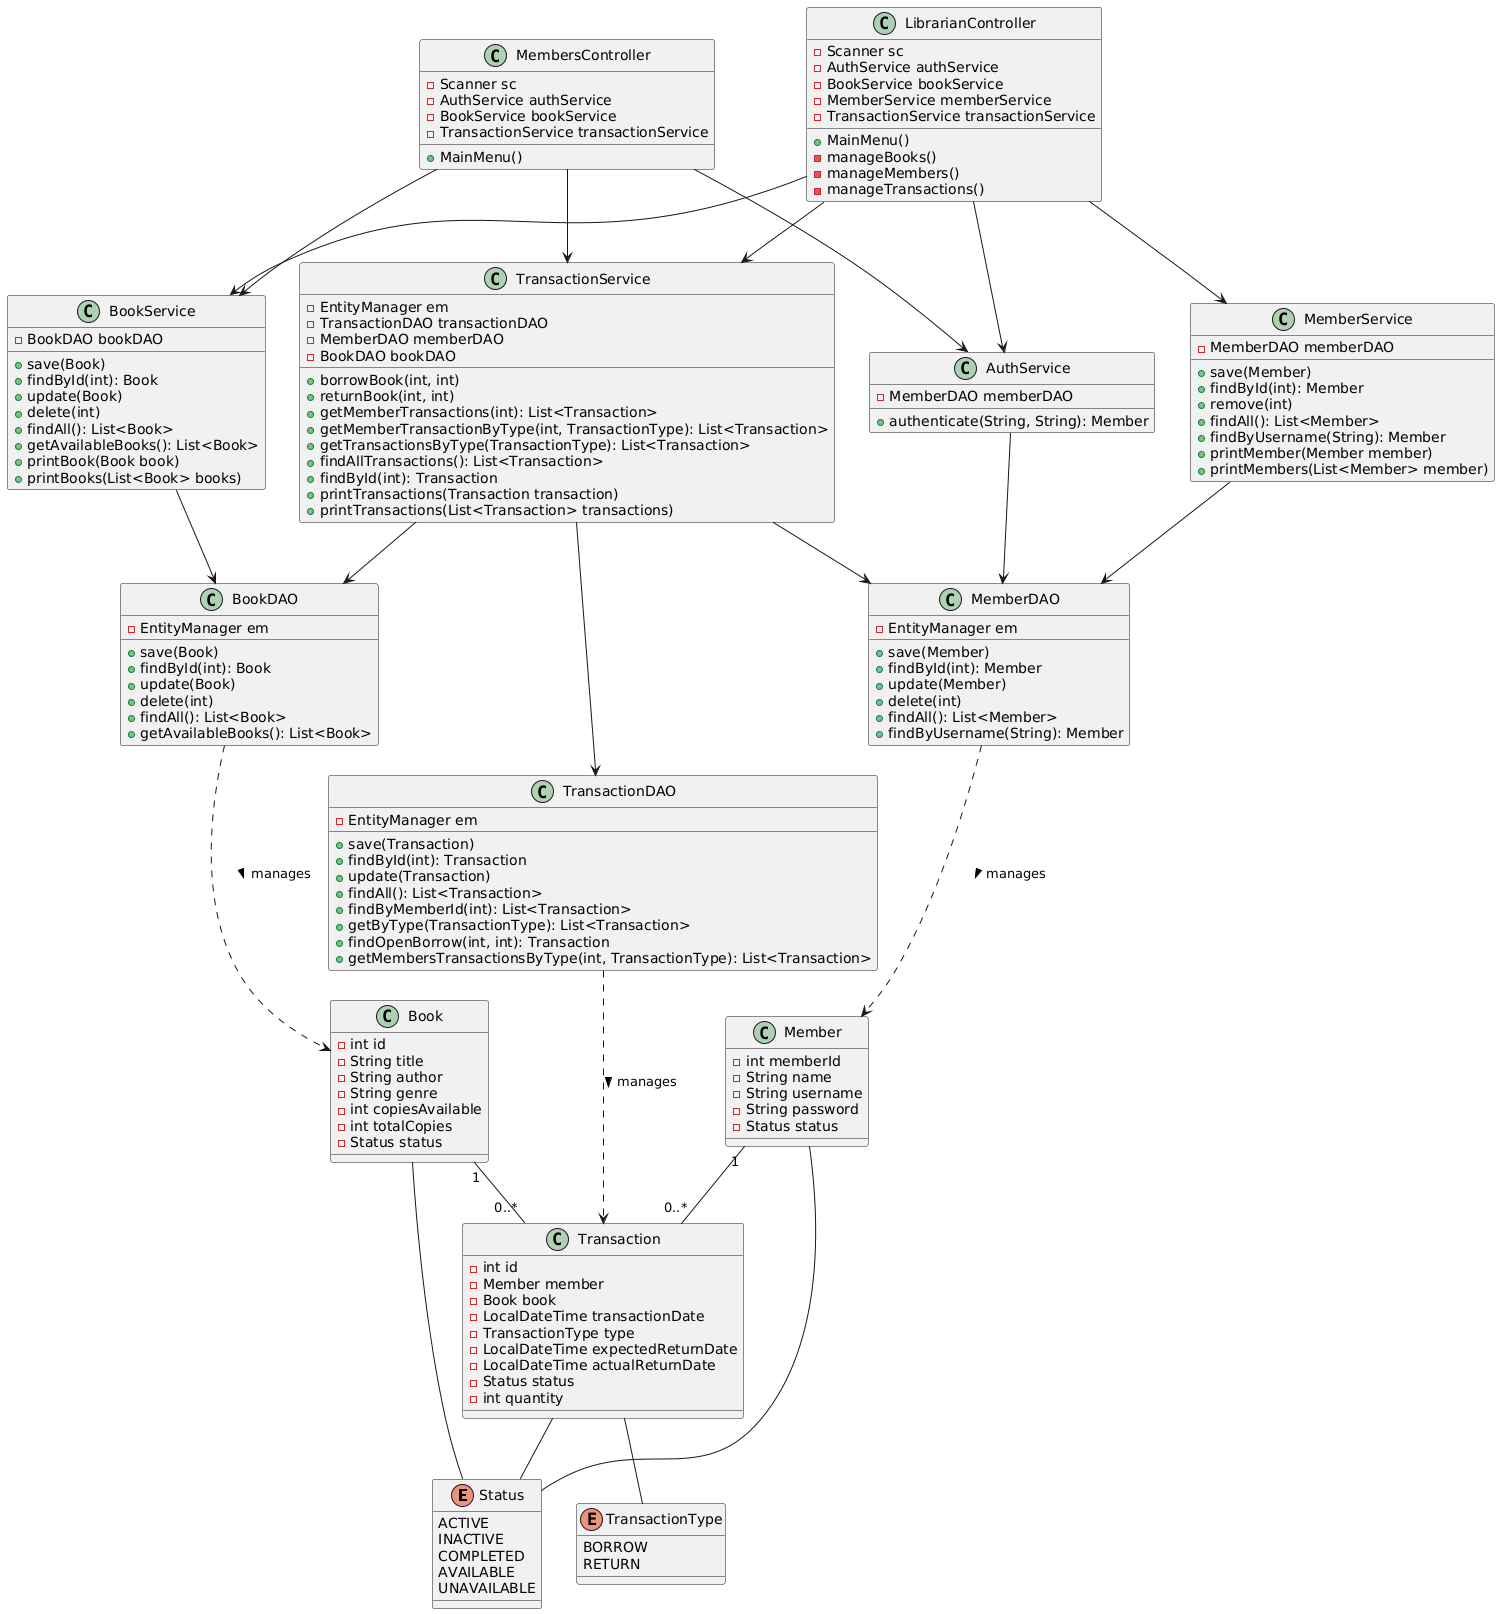

The diagram above was rendered by PlantUML. Its source (embedded in the PNG):
@startuml
' Enums
enum Status {
    ACTIVE
INACTIVE
COMPLETED
AVAILABLE
UNAVAILABLE
}

enum TransactionType {
    BORROW
    RETURN
}

' Controllers
class LibrarianController {
    -Scanner sc
    -AuthService authService
    -BookService bookService
    -MemberService memberService
    -TransactionService transactionService
    +MainMenu()
    -manageBooks()
    -manageMembers()
    -manageTransactions()
}

class MembersController {
    -Scanner sc
    -AuthService authService
    -BookService bookService
    -TransactionService transactionService
    +MainMenu()
}

' Entities
class Book {
    -int id
    -String title
    -String author
    -String genre
    -int copiesAvailable
    -int totalCopies
-Status status

}

class Member {
    -int memberId
    -String name
    -String username
    -String password
-Status status



}

class Transaction {
    -int id
    -Member member
    -Book book
    -LocalDateTime transactionDate
    -TransactionType type
    -LocalDateTime expectedReturnDate
    -LocalDateTime actualReturnDate
    -Status status
    -int quantity
}

' Services
class AuthService {
    -MemberDAO memberDAO
    +authenticate(String, String): Member
}

class BookService {
    -BookDAO bookDAO
    +save(Book)
    +findById(int): Book
    +update(Book)
    +delete(int)
    +findAll(): List<Book>
    +getAvailableBooks(): List<Book>
+printBook(Book book)
+printBooks(List<Book> books)
}

class MemberService {
    -MemberDAO memberDAO
    +save(Member)
    +findById(int): Member
    +remove(int)
    +findAll(): List<Member>
    +findByUsername(String): Member
+printMember(Member member)
+printMembers(List<Member> member)
}

class TransactionService {
    -EntityManager em
    -TransactionDAO transactionDAO
    -MemberDAO memberDAO
    -BookDAO bookDAO
    +borrowBook(int, int)
    +returnBook(int, int)
    +getMemberTransactions(int): List<Transaction>
    +getMemberTransactionByType(int, TransactionType): List<Transaction>
    +getTransactionsByType(TransactionType): List<Transaction>
    +findAllTransactions(): List<Transaction>
    +findById(int): Transaction
+printTransactions(Transaction transaction)
+printTransactions(List<Transaction> transactions)
}

' DAOs
class BookDAO {
    -EntityManager em
    +save(Book)
    +findById(int): Book
    +update(Book)
    +delete(int)
    +findAll(): List<Book>
    +getAvailableBooks(): List<Book>
}

class MemberDAO {
    -EntityManager em
    +save(Member)
    +findById(int): Member
    +update(Member)
    +delete(int)
    +findAll(): List<Member>
    +findByUsername(String): Member
}

class TransactionDAO {
    -EntityManager em
    +save(Transaction)
    +findById(int): Transaction
    +update(Transaction)
    +findAll(): List<Transaction>
    +findByMemberId(int): List<Transaction>
    +getByType(TransactionType): List<Transaction>
    +findOpenBorrow(int, int): Transaction
    +getMembersTransactionsByType(int, TransactionType): List<Transaction>
}

' Relationships
LibrarianController --> AuthService
LibrarianController --> BookService
LibrarianController --> MemberService
LibrarianController --> TransactionService

MembersController --> AuthService
MembersController --> BookService
MembersController --> TransactionService

Book "1" -- "0..*" Transaction
Member "1" -- "0..*" Transaction
Transaction -- Status
Transaction -- TransactionType
Book -- Status
Member -- Status

BookService --> BookDAO
MemberService --> MemberDAO
TransactionService --> TransactionDAO
TransactionService --> BookDAO
TransactionService --> MemberDAO
AuthService --> MemberDAO
TransactionDAO ..> Transaction : manages >
BookDAO ..> Book : manages >
MemberDAO ..> Member : manages >
@enduml